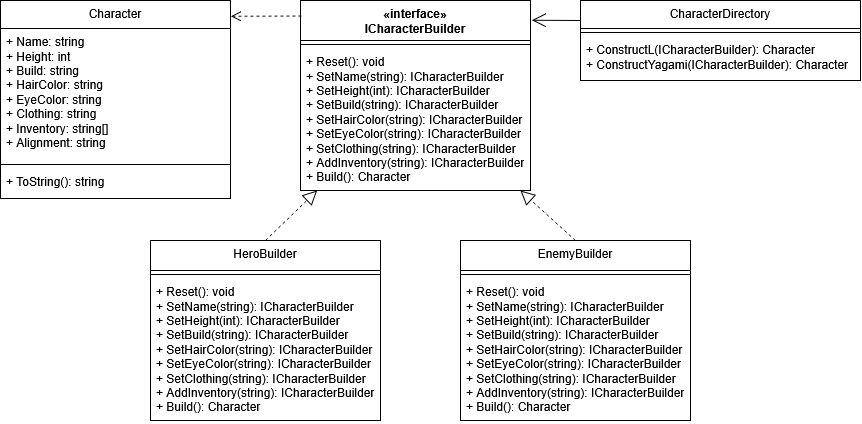

The diagram above was exported from draw.io. Its source (the exported page's mxGraphModel, read from the mxfile embedded in the PNG):
<mxGraphModel dx="858" dy="1338" grid="1" gridSize="10" guides="1" tooltips="1" connect="1" arrows="1" fold="1" page="1" pageScale="1" pageWidth="827" pageHeight="1169" math="0" shadow="0">
  <root>
    <mxCell id="WIyWlLk6GJQsqaUBKTNV-0" />
    <mxCell id="WIyWlLk6GJQsqaUBKTNV-1" parent="WIyWlLk6GJQsqaUBKTNV-0" />
    <mxCell id="6aKUyH2NrvNX_5kjs1X7-27" value="&lt;div&gt;«interface»&lt;/div&gt;&lt;div&gt;ICharacterBuilder&lt;/div&gt;" style="swimlane;fontStyle=1;align=center;verticalAlign=top;childLayout=stackLayout;horizontal=1;startSize=40;horizontalStack=0;resizeParent=1;resizeParentMax=0;resizeLast=0;collapsible=1;marginBottom=0;whiteSpace=wrap;html=1;" vertex="1" parent="WIyWlLk6GJQsqaUBKTNV-1">
      <mxGeometry x="520" y="320" width="230" height="190" as="geometry" />
    </mxCell>
    <mxCell id="6aKUyH2NrvNX_5kjs1X7-29" value="" style="line;strokeWidth=1;fillColor=none;align=left;verticalAlign=middle;spacingTop=-1;spacingLeft=3;spacingRight=3;rotatable=0;labelPosition=right;points=[];portConstraint=eastwest;strokeColor=inherit;" vertex="1" parent="6aKUyH2NrvNX_5kjs1X7-27">
      <mxGeometry y="40" width="230" height="8" as="geometry" />
    </mxCell>
    <mxCell id="6aKUyH2NrvNX_5kjs1X7-30" value="&lt;div&gt;+ Reset(): void&lt;/div&gt;&lt;div&gt;+ SetName(string): ICharacterBuilder&lt;/div&gt;&lt;div&gt;+ SetHeight(int): ICharacterBuilder&lt;/div&gt;&lt;div&gt;+ SetBuild(string): ICharacterBuilder&lt;/div&gt;&lt;div&gt;+ SetHairColor(string): ICharacterBuilder&lt;/div&gt;&lt;div&gt;+ SetEyeColor(string): ICharacterBuilder&lt;/div&gt;&lt;div&gt;+ SetClothing(string): ICharacterBuilder&lt;/div&gt;&lt;div&gt;+ AddInventory(string): ICharacterBuilder&lt;/div&gt;&lt;div&gt;+ Build(): Character&lt;/div&gt;" style="text;strokeColor=none;fillColor=none;align=left;verticalAlign=top;spacingLeft=4;spacingRight=4;overflow=hidden;rotatable=0;points=[[0,0.5],[1,0.5]];portConstraint=eastwest;whiteSpace=wrap;html=1;" vertex="1" parent="6aKUyH2NrvNX_5kjs1X7-27">
      <mxGeometry y="48" width="230" height="142" as="geometry" />
    </mxCell>
    <mxCell id="6aKUyH2NrvNX_5kjs1X7-102" value="Character" style="swimlane;fontStyle=0;align=center;verticalAlign=top;childLayout=stackLayout;horizontal=1;startSize=28;horizontalStack=0;resizeParent=1;resizeParentMax=0;resizeLast=0;collapsible=1;marginBottom=0;whiteSpace=wrap;html=1;" vertex="1" parent="WIyWlLk6GJQsqaUBKTNV-1">
      <mxGeometry x="220" y="320" width="230" height="198" as="geometry" />
    </mxCell>
    <mxCell id="6aKUyH2NrvNX_5kjs1X7-103" value="&lt;div&gt;+ Name: string&lt;/div&gt;&lt;div&gt;+ Height: int&lt;/div&gt;&lt;div&gt;+ Build: string&lt;/div&gt;&lt;div&gt;+ HairColor: string&lt;/div&gt;&lt;div&gt;+ EyeColor: string&lt;/div&gt;&lt;div&gt;+ Clothing: string&lt;/div&gt;&lt;div&gt;+ Inventory: string[]&lt;/div&gt;&lt;div&gt;+ Alignment: string&lt;/div&gt;" style="text;strokeColor=none;fillColor=none;align=left;verticalAlign=top;spacingLeft=4;spacingRight=4;overflow=hidden;rotatable=0;points=[[0,0.5],[1,0.5]];portConstraint=eastwest;whiteSpace=wrap;html=1;" vertex="1" parent="6aKUyH2NrvNX_5kjs1X7-102">
      <mxGeometry y="28" width="230" height="132" as="geometry" />
    </mxCell>
    <mxCell id="6aKUyH2NrvNX_5kjs1X7-104" value="" style="line;strokeWidth=1;fillColor=none;align=left;verticalAlign=middle;spacingTop=-1;spacingLeft=3;spacingRight=3;rotatable=0;labelPosition=right;points=[];portConstraint=eastwest;strokeColor=inherit;" vertex="1" parent="6aKUyH2NrvNX_5kjs1X7-102">
      <mxGeometry y="160" width="230" height="8" as="geometry" />
    </mxCell>
    <mxCell id="6aKUyH2NrvNX_5kjs1X7-112" value="+ ToString(): string" style="text;strokeColor=none;fillColor=none;align=left;verticalAlign=top;spacingLeft=4;spacingRight=4;overflow=hidden;rotatable=0;points=[[0,0.5],[1,0.5]];portConstraint=eastwest;whiteSpace=wrap;html=1;" vertex="1" parent="6aKUyH2NrvNX_5kjs1X7-102">
      <mxGeometry y="168" width="230" height="30" as="geometry" />
    </mxCell>
    <mxCell id="6aKUyH2NrvNX_5kjs1X7-147" value="HeroBuilder" style="swimlane;fontStyle=0;align=center;verticalAlign=top;childLayout=stackLayout;horizontal=1;startSize=30;horizontalStack=0;resizeParent=1;resizeParentMax=0;resizeLast=0;collapsible=1;marginBottom=0;whiteSpace=wrap;html=1;" vertex="1" parent="WIyWlLk6GJQsqaUBKTNV-1">
      <mxGeometry x="370" y="560" width="230" height="180" as="geometry" />
    </mxCell>
    <mxCell id="6aKUyH2NrvNX_5kjs1X7-148" value="" style="line;strokeWidth=1;fillColor=none;align=left;verticalAlign=middle;spacingTop=-1;spacingLeft=3;spacingRight=3;rotatable=0;labelPosition=right;points=[];portConstraint=eastwest;strokeColor=inherit;" vertex="1" parent="6aKUyH2NrvNX_5kjs1X7-147">
      <mxGeometry y="30" width="230" height="8" as="geometry" />
    </mxCell>
    <mxCell id="6aKUyH2NrvNX_5kjs1X7-149" value="&lt;div&gt;+ Reset(): void&lt;/div&gt;&lt;div&gt;+ SetName(string): ICharacterBuilder&lt;/div&gt;&lt;div&gt;+ SetHeight(int): ICharacterBuilder&lt;/div&gt;&lt;div&gt;+ SetBuild(string): ICharacterBuilder&lt;/div&gt;&lt;div&gt;+ SetHairColor(string): ICharacterBuilder&lt;/div&gt;&lt;div&gt;+ SetEyeColor(string): ICharacterBuilder&lt;/div&gt;&lt;div&gt;+ SetClothing(string): ICharacterBuilder&lt;/div&gt;&lt;div&gt;+ AddInventory(string): ICharacterBuilder&lt;/div&gt;&lt;div&gt;+ Build(): Character&lt;/div&gt;" style="text;strokeColor=none;fillColor=none;align=left;verticalAlign=top;spacingLeft=4;spacingRight=4;overflow=hidden;rotatable=0;points=[[0,0.5],[1,0.5]];portConstraint=eastwest;whiteSpace=wrap;html=1;" vertex="1" parent="6aKUyH2NrvNX_5kjs1X7-147">
      <mxGeometry y="38" width="230" height="142" as="geometry" />
    </mxCell>
    <mxCell id="6aKUyH2NrvNX_5kjs1X7-150" value="EnemyBuilder" style="swimlane;fontStyle=0;align=center;verticalAlign=top;childLayout=stackLayout;horizontal=1;startSize=30;horizontalStack=0;resizeParent=1;resizeParentMax=0;resizeLast=0;collapsible=1;marginBottom=0;whiteSpace=wrap;html=1;" vertex="1" parent="WIyWlLk6GJQsqaUBKTNV-1">
      <mxGeometry x="680" y="560" width="230" height="180" as="geometry" />
    </mxCell>
    <mxCell id="6aKUyH2NrvNX_5kjs1X7-151" value="" style="line;strokeWidth=1;fillColor=none;align=left;verticalAlign=middle;spacingTop=-1;spacingLeft=3;spacingRight=3;rotatable=0;labelPosition=right;points=[];portConstraint=eastwest;strokeColor=inherit;" vertex="1" parent="6aKUyH2NrvNX_5kjs1X7-150">
      <mxGeometry y="30" width="230" height="8" as="geometry" />
    </mxCell>
    <mxCell id="6aKUyH2NrvNX_5kjs1X7-152" value="&lt;div&gt;+ Reset(): void&lt;/div&gt;&lt;div&gt;+ SetName(string): ICharacterBuilder&lt;/div&gt;&lt;div&gt;+ SetHeight(int): ICharacterBuilder&lt;/div&gt;&lt;div&gt;+ SetBuild(string): ICharacterBuilder&lt;/div&gt;&lt;div&gt;+ SetHairColor(string): ICharacterBuilder&lt;/div&gt;&lt;div&gt;+ SetEyeColor(string): ICharacterBuilder&lt;/div&gt;&lt;div&gt;+ SetClothing(string): ICharacterBuilder&lt;/div&gt;&lt;div&gt;+ AddInventory(string): ICharacterBuilder&lt;/div&gt;&lt;div&gt;+ Build(): Character&lt;/div&gt;" style="text;strokeColor=none;fillColor=none;align=left;verticalAlign=top;spacingLeft=4;spacingRight=4;overflow=hidden;rotatable=0;points=[[0,0.5],[1,0.5]];portConstraint=eastwest;whiteSpace=wrap;html=1;" vertex="1" parent="6aKUyH2NrvNX_5kjs1X7-150">
      <mxGeometry y="38" width="230" height="142" as="geometry" />
    </mxCell>
    <mxCell id="6aKUyH2NrvNX_5kjs1X7-153" value="" style="endArrow=block;dashed=1;endFill=0;endSize=12;html=1;rounded=0;exitX=0.5;exitY=0;exitDx=0;exitDy=0;" edge="1" parent="WIyWlLk6GJQsqaUBKTNV-1" source="6aKUyH2NrvNX_5kjs1X7-147" target="6aKUyH2NrvNX_5kjs1X7-27">
      <mxGeometry width="160" relative="1" as="geometry">
        <mxPoint x="570" y="520" as="sourcePoint" />
        <mxPoint x="730" y="520" as="targetPoint" />
      </mxGeometry>
    </mxCell>
    <mxCell id="6aKUyH2NrvNX_5kjs1X7-154" value="" style="endArrow=block;dashed=1;endFill=0;endSize=12;html=1;rounded=0;exitX=0.5;exitY=0;exitDx=0;exitDy=0;" edge="1" parent="WIyWlLk6GJQsqaUBKTNV-1" source="6aKUyH2NrvNX_5kjs1X7-150" target="6aKUyH2NrvNX_5kjs1X7-27">
      <mxGeometry width="160" relative="1" as="geometry">
        <mxPoint x="570" y="520" as="sourcePoint" />
        <mxPoint x="730" y="520" as="targetPoint" />
      </mxGeometry>
    </mxCell>
    <mxCell id="6aKUyH2NrvNX_5kjs1X7-155" value="CharacterDirectory" style="swimlane;fontStyle=0;align=center;verticalAlign=top;childLayout=stackLayout;horizontal=1;startSize=28;horizontalStack=0;resizeParent=1;resizeParentMax=0;resizeLast=0;collapsible=1;marginBottom=0;whiteSpace=wrap;html=1;" vertex="1" parent="WIyWlLk6GJQsqaUBKTNV-1">
      <mxGeometry x="800" y="320" width="280" height="80" as="geometry" />
    </mxCell>
    <mxCell id="6aKUyH2NrvNX_5kjs1X7-157" value="" style="line;strokeWidth=1;fillColor=none;align=left;verticalAlign=middle;spacingTop=-1;spacingLeft=3;spacingRight=3;rotatable=0;labelPosition=right;points=[];portConstraint=eastwest;strokeColor=inherit;" vertex="1" parent="6aKUyH2NrvNX_5kjs1X7-155">
      <mxGeometry y="28" width="280" height="8" as="geometry" />
    </mxCell>
    <mxCell id="6aKUyH2NrvNX_5kjs1X7-158" value="&lt;div&gt;+ ConstructL(ICharacterBuilder): Character&lt;/div&gt;&lt;div&gt;+ ConstructYagami(ICharacterBuilder): Character&lt;/div&gt;" style="text;strokeColor=none;fillColor=none;align=left;verticalAlign=top;spacingLeft=4;spacingRight=4;overflow=hidden;rotatable=0;points=[[0,0.5],[1,0.5]];portConstraint=eastwest;whiteSpace=wrap;html=1;" vertex="1" parent="6aKUyH2NrvNX_5kjs1X7-155">
      <mxGeometry y="36" width="280" height="44" as="geometry" />
    </mxCell>
    <mxCell id="6aKUyH2NrvNX_5kjs1X7-160" value="" style="html=1;verticalAlign=bottom;endArrow=open;dashed=1;endSize=8;curved=0;rounded=0;exitX=0.004;exitY=0.082;exitDx=0;exitDy=0;exitPerimeter=0;entryX=1.002;entryY=0.08;entryDx=0;entryDy=0;entryPerimeter=0;" edge="1" parent="WIyWlLk6GJQsqaUBKTNV-1" source="6aKUyH2NrvNX_5kjs1X7-27" target="6aKUyH2NrvNX_5kjs1X7-102">
      <mxGeometry relative="1" as="geometry">
        <mxPoint x="518" y="330" as="sourcePoint" />
        <mxPoint x="480" y="280" as="targetPoint" />
      </mxGeometry>
    </mxCell>
    <mxCell id="6aKUyH2NrvNX_5kjs1X7-161" value="" style="endArrow=open;endFill=1;endSize=12;html=1;rounded=0;exitX=0;exitY=0.25;exitDx=0;exitDy=0;entryX=1.006;entryY=0.104;entryDx=0;entryDy=0;entryPerimeter=0;" edge="1" parent="WIyWlLk6GJQsqaUBKTNV-1" source="6aKUyH2NrvNX_5kjs1X7-155" target="6aKUyH2NrvNX_5kjs1X7-27">
      <mxGeometry width="160" relative="1" as="geometry">
        <mxPoint x="530" y="250" as="sourcePoint" />
        <mxPoint x="780" y="270" as="targetPoint" />
      </mxGeometry>
    </mxCell>
  </root>
</mxGraphModel>